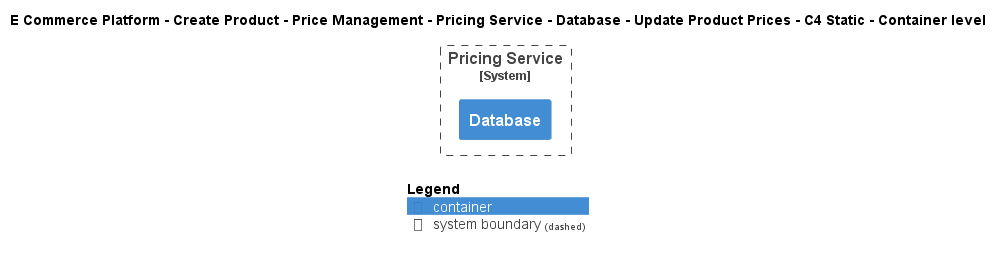

The diagram above was rendered by PlantUML. Its source (embedded in the PNG):
@startuml
!include ..\..\..\..\..\..\..\..\..\.c4s\C4_Container.puml

AddElementTag("c4interflow:lifecycle:new", $bgColor=green, $fontColor=#ffffff, $borderColor=green, $shadowing="False")
AddElementTag("c4interflow:lifecycle:changed", $bgColor=orange, $fontColor=#ffffff, $borderColor=orange, $shadowing="False")
AddElementTag("c4interflow:lifecycle:removed", $bgColor=red, $fontColor=#ffffff, $borderColor=red, $shadowing="False")

AddRelTag("c4interflow:lifecycle:new", $textColor=green, $lineColor=green)
AddRelTag("c4interflow:lifecycle:changed", $textColor=orange, $lineColor=orange)
AddRelTag("c4interflow:lifecycle:removed", $textColor=red, $lineColor=red)

SHOW_PERSON_PORTRAIT()
LAYOUT_TOP_DOWN()

skinparam linetype polyline

title E Commerce Platform - Create Product - Price Management - Pricing Service - Database - Update Product Prices - C4 Static - Container level


System_Boundary(ECommercePlatform.CreateProduct.PriceManagement.SoftwareSystems.PricingService, "Pricing Service") {
    Container(ECommercePlatform.CreateProduct.PriceManagement.SoftwareSystems.PricingService.Containers.Database, "Database", "", "")
}



SHOW_LEGEND()
@enduml